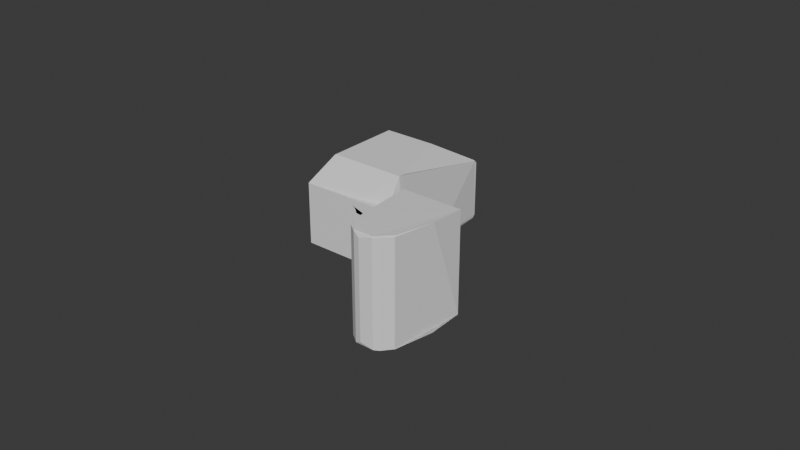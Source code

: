 # Source: proximal_phalanx_1_collision.blend  (saved by Blender 4.3.34; exported with 4.5.12 LTS)
import bpy
from mathutils import Matrix  # noqa: F401  (used for matrix-valued properties, if any)

bpy.ops.wm.read_factory_settings(use_empty=True)
scene = bpy.context.scene
scene.name = 'Scene'

# ---- collections
col_collection = bpy.data.collections.new('Collection'); scene.collection.children.link(col_collection)

# ---- world
world_world = bpy.data.worlds.new('World'); scene.world = world_world
world_world.use_nodes = True; world_world.node_tree.nodes.clear()
_N = world_world.node_tree.nodes; _L = world_world.node_tree.links
n0 = _N.new('ShaderNodeOutputWorld'); n0.name = 'World Output'; n0.location = (300, 300)
n1 = _N.new('ShaderNodeBackground'); n1.name = 'Background'; n1.location = (10, 300)
n1.inputs[0].default_value = (0.05088, 0.05088, 0.05088, 1.0)
_L.new(n1.outputs[0], n0.inputs[0])
n0.is_active_output = True
world_world.color = (0.05088, 0.05088, 0.05088)
world_world.sun_shadow_jitter_overblur = 0.0

# ---- meshes
me_proximal_phalanx_1 = bpy.data.meshes.new('proximal_phalanx_1')
me_proximal_phalanx_1.from_pydata([(-0.04931, 0.03614, 0.005052), (-0.04931, 0.03797, 0.001451), (-0.04931, 0.03742, 0.003096), (-0.04931, 0.03729, 0.003372), (-0.04931, 0.03554, -0.005963), (-0.04931, 0.03687, -0.004417), (-0.04931, 0.03775, -0.002581), (-0.04931, 0.03812, -0.0005791), (-0.01985, 0.03014, -0.0008217), (-0.01984, 0.03031, -0.0008068), (-0.01985, 0.03055, -0.0008668), (-0.01985, 0.03047, -0.0008361), (-0.01985, 0.03102, -0.0004359), (-0.01985, 0.031, -0.0003543), (-0.01984, 0.03098, -0.0001853), (-0.01985, 0.03104, 6.091e-05), (-0.01985, 0.03101, -1.813e-05), (-0.01985, 0.03061, 0.0005308), (-0.01985, 0.03053, 0.000507), (-0.01984, 0.03036, 0.000492), (-0.01985, 0.03019, 0.0005214), (-0.01985, 0.02967, 3.957e-05), (-0.01984, 0.02968, -0.0001295), (-0.01985, 0.02966, -0.0002966), (-0.02061, 0.03546, -0.006039), (-0.02061, 0.03561, -0.005904), (-0.02061, 0.03384, -0.007124), (-0.02061, 0.032, -0.007777), (-0.02061, 0.03124, 0.00759), (-0.02061, 0.03313, 0.007123), (-0.02061, 0.03485, 0.0062), (-0.02061, 0.03629, 0.004879), (-0.02061, 0.03735, 0.003243), (-0.02061, 0.03798, 0.001394), (-0.02061, 0.03812, -0.0005525), (-0.02061, 0.03778, -0.002474), (-0.02061, 0.03697, -0.004251), (-0.02061, 0.03575, -0.005771), (-0.03271, 0.009234, 0.005843), (-0.03491, 0.009234, 0.008043), (-0.03434, 0.009234, 0.007968), (-0.03381, 0.009234, 0.007748), (-0.03335, 0.009234, 0.007398), (-0.033, 0.009234, 0.006943), (-0.03278, 0.009234, 0.006412), (-0.03271, 0.009234, -0.006157), (-0.03278, 0.009234, -0.006727), (-0.033, 0.009234, -0.007257), (-0.03335, 0.009234, -0.007713), (-0.03381, 0.009234, -0.008063), (-0.03434, 0.009234, -0.008282), (-0.03491, 0.009234, -0.008357), (-0.02341, 0.01323, -0.003157), (-0.02341, 0.01323, 0.002843), (-0.02341, 0.01323, 0.005343), (-0.02341, 0.01323, 0.009843), (-0.02341, 0.01323, -0.005657), (-0.02341, 0.01323, -0.009657), (-0.02341, 0.01323, -0.01016), (-0.01841, 0.01323, -0.01016), (-0.01841, 0.009234, -0.01016), (-0.05141, 0.009234, -0.01016), (-0.05141, 0.01573, -0.01016), (-0.02091, 0.01573, -0.01016), (-0.01492, 0.01323, 0.001774), (-0.01541, 0.01323, 0.001575), (-0.01582, 0.01323, 0.001257), (-0.01614, 0.01323, 0.0008426), (-0.01634, 0.01323, 0.0003603), (-0.01641, 0.01323, -0.0001574), (-0.01634, 0.01323, -0.000675), (-0.01614, 0.01323, -0.001157), (-0.01582, 0.01323, -0.001572), (-0.01541, 0.01323, -0.001889), (-0.05141, 0.01573, 0.009843), (-0.05141, 0.009234, 0.009843), (-0.04889, 0.01573, 0.009843), (-0.01841, 0.009234, 0.009843), (-0.01841, 0.01323, 0.009843), (-0.01841, 0.01323, -0.01666), (-0.01841, 0.01323, 0.01634), (0.001593, 0.01323, 0.01634), (0.001593, 0.01323, -0.01666), (-0.01491, 0.01323, 0.005343), (-0.01491, 0.01323, -0.009657), (-0.01491, 0.01323, -0.005657), (-0.01491, 0.01323, -0.003157), (-0.01491, 0.01323, 0.002843), (-0.01841, 0.002695, 0.01684), (-0.01841, 0.008309, 0.01684), (-0.01841, 0.008309, -0.01716), (-0.01841, 0.002695, -0.01716), (-0.01811, 0.008434, 0.01714), (-0.01811, 0.002695, 0.01714), (-8.62e-05, -0.005144, 0.01714), (-0.001428, -0.01102, 0.01714), (-0.001278, -0.01063, 0.01714), (-0.00246, -0.01266, 0.01714), (-0.001326, -0.01079, 0.01714), (-0.005382, -0.01485, 0.01714), (-0.003869, -0.01399, 0.01714), (-0.005548, -0.01489, 0.01714), (-0.00572, -0.0149, 0.01714), (-0.01295, -0.01399, 0.01714), (-0.01143, -0.01485, 0.01714), (-0.01109, -0.0149, 0.01714), (-0.01127, -0.01489, 0.01714), (-0.01435, -0.01266, 0.01714), (-0.01539, -0.01102, 0.01714), (-0.01549, -0.01079, 0.01714), (-0.01554, -0.01063, 0.01714), (-0.01673, -0.005144, 0.01714), (-0.01803, 0.001835, 0.01714), (0.001214, 0.001835, 0.01714), (0.001293, 0.002695, 0.01714), (0.001293, 0.008434, 0.01714), (-0.0005421, -0.009231, 0.01564), (-0.01627, -0.009231, 0.01564), (-0.0006683, -0.009795, 0.01434), (-0.009413, -0.0157, 0.01574), (-0.007401, -0.0157, 0.01574), (-0.01136, -0.0152, 0.01574), (-0.005453, -0.0152, 0.01574), (-0.005264, -0.01512, 0.01684), (-0.01566, -0.01115, 0.01684), (-0.01576, -0.01091, 0.01684), (-0.003692, -0.01423, 0.01684), (-0.002229, -0.01285, 0.01684), (-0.001156, -0.01115, 0.01684), (-0.00105, -0.01091, 0.01684), (-0.01459, -0.01285, 0.01684), (-0.01312, -0.01423, 0.01684), (-0.01155, -0.01512, 0.01684), (-0.01107, -0.0152, 0.01684), (-0.01131, -0.01519, 0.01684), (-0.01583, -0.01067, 0.01684), (-0.01702, -0.005199, 0.01684), (-0.01832, 0.00178, 0.01684), (-0.005747, -0.0152, 0.01684), (-0.005501, -0.01519, 0.01684), (-0.000982, -0.01067, 0.01684), (0.0002087, -0.005199, 0.01684), (0.001509, 0.00178, 0.01684), (0.001593, 0.002695, 0.01684), (0.001593, 0.008309, 0.01684), (0.001593, 0.002695, -0.01716), (0.001593, 0.008309, -0.01716), (0.001293, 0.008434, -0.01746), (0.001293, 0.002695, -0.01746), (-0.01673, -0.005144, -0.01746), (-0.01539, -0.01102, -0.01746), (-0.01549, -0.01079, -0.01746), (-0.01554, -0.01063, -0.01746), (-0.01435, -0.01266, -0.01746), (-0.01143, -0.01485, -0.01746), (-0.01295, -0.01399, -0.01746), (-0.01127, -0.01489, -0.01746), (-0.01109, -0.0149, -0.01746), (-0.005382, -0.01485, -0.01746), (-0.003869, -0.01399, -0.01746), (-0.00246, -0.01266, -0.01746), (-0.005548, -0.01489, -0.01746), (-0.00572, -0.0149, -0.01746), (-0.001428, -0.01102, -0.01746), (-0.001326, -0.01079, -0.01746), (-0.001278, -0.01063, -0.01746), (-8.62e-05, -0.005144, -0.01746), (0.001214, 0.001835, -0.01746), (-0.01803, 0.001835, -0.01746), (-0.01811, 0.002695, -0.01746), (-0.01811, 0.008434, -0.01746), (-0.01627, -0.009231, -0.01596), (-0.0005421, -0.009231, -0.01596), (-0.0006683, -0.009795, -0.01466), (-0.009413, -0.0157, -0.01606), (-0.01136, -0.0152, -0.01606), (-0.007401, -0.0157, -0.01606), (-0.005453, -0.0152, -0.01606), (-0.01576, -0.01091, -0.01716), (-0.01566, -0.01115, -0.01716), (-0.005264, -0.01512, -0.01716), (-0.003692, -0.01423, -0.01716), (-0.001156, -0.01115, -0.01716), (-0.00105, -0.01091, -0.01716), (-0.002229, -0.01285, -0.01716), (-0.01459, -0.01285, -0.01716), (-0.01312, -0.01423, -0.01716), (-0.01155, -0.01512, -0.01716), (-0.005747, -0.0152, -0.01716), (-0.005501, -0.01519, -0.01716), (-0.000982, -0.01067, -0.01716), (0.0002087, -0.005199, -0.01716), (0.001509, 0.00178, -0.01716), (-0.01107, -0.0152, -0.01716), (-0.01131, -0.01519, -0.01716), (-0.01583, -0.01067, -0.01716), (-0.01702, -0.005199, -0.01716), (-0.01832, 0.00178, -0.01716), (-0.024, 0.009234, -0.002063), (-0.02378, 0.009234, -0.002593), (-0.02371, 0.009234, -0.003161), (-0.02378, 0.009234, -0.003729), (-0.024, 0.009234, -0.004258), (-0.02435, 0.009234, -0.004713), (-0.02481, 0.009234, -0.005062), (-0.02534, 0.009234, -0.005282), (-0.0259, 0.009234, -0.005357), (-0.0259, 0.009234, 0.005043), (-0.02534, 0.009234, 0.004967), (-0.02481, 0.009234, 0.004747), (-0.02435, 0.009234, 0.004398), (-0.024, 0.009234, 0.003944), (-0.02378, 0.009234, 0.003415), (-0.02371, 0.009234, 0.002847), (-0.02378, 0.009234, 0.002278), (-0.024, 0.009234, 0.001748), (-0.02435, 0.009234, 0.001292), (-0.0248, 0.009234, 0.0009419), (-0.02091, 0.01573, 0.009843), (-0.02191, 0.01783, 0.01834), (-0.02191, 0.01573, 0.01834), (-0.04687, 0.03983, 0.0176), (-0.04677, 0.01573, 0.01784), (-0.04677, 0.03983, 0.01784), (-0.04661, 0.01573, 0.01805), (-0.04661, 0.03983, 0.01805), (-0.04641, 0.01573, 0.01821), (-0.04641, 0.03983, 0.01821), (-0.04617, 0.01573, 0.01831), (-0.04617, 0.03983, 0.01831), (-0.04591, 0.01573, 0.01834), (-0.04591, 0.03983, 0.01834), (-0.02991, 0.03983, 0.01834), (-0.02965, 0.03983, 0.01831), (-0.02941, 0.03983, 0.01821), (-0.0292, 0.03983, 0.01805), (-0.02061, 0.01883, 0.009643), (-0.02061, 0.01883, -0.009957), (-0.02081, 0.01892, -0.01016), (-0.02081, 0.02058, -0.01016), (-0.02061, 0.02058, -0.009957), (-0.02061, 0.02066, -0.009947), (-0.02061, 0.02058, 0.009643), (-0.02061, 0.02066, 0.009632), (-0.02361, 0.05483, 0.008843), (-0.02361, 0.05383, 0.009843), (-0.02341, 0.05375, 0.009643), (-0.02341, 0.05463, 0.00876), (-0.02341, 0.05463, -0.009075), (-0.02361, 0.05483, -0.009157), (-0.02361, 0.05383, -0.01016), (-0.02341, 0.05375, -0.009957), (-0.04641, 0.05375, 0.009643), (-0.04621, 0.05383, 0.009843), (-0.04621, 0.05483, 0.008843), (-0.04641, 0.05463, 0.00876), (-0.04641, 0.05463, -0.009075), (-0.04621, 0.05483, -0.009157), (-0.04621, 0.05383, -0.01016), (-0.04641, 0.05375, -0.009957)], [], [(58, 59, 60), (60, 61, 58), (74, 62, 75), (62, 61, 75), (75, 77, 76), (76, 77, 55), (55, 77, 78), (59, 58, 57), (78, 83, 55), (83, 54, 55), (53, 66, 67), (87, 64, 53), (64, 65, 53), (53, 65, 66), (70, 52, 69), (52, 53, 69), (69, 53, 68), (53, 67, 68), (70, 71, 52), (71, 72, 52), (52, 72, 73), (83, 87, 54), (87, 53, 54), (59, 57, 84), (57, 56, 84), (84, 56, 85), (56, 52, 85), (85, 52, 86), (52, 73, 86), (134, 133, 106), (106, 133, 105), (131, 132, 103), (103, 132, 104), (135, 125, 110), (110, 125, 109), (111, 112, 136), (112, 137, 136), (139, 123, 101), (101, 123, 99), (126, 127, 100), (100, 127, 97), (127, 128, 97), (97, 128, 95), (128, 129, 95), (95, 129, 98), (142, 143, 113), (143, 114, 113), (113, 94, 142), (94, 141, 142), (115, 114, 144), (114, 143, 144), (146, 145, 147), (145, 148, 147), (189, 188, 161), (161, 188, 162), (181, 180, 159), (159, 180, 158), (190, 183, 165), (165, 183, 164), (166, 167, 191), (167, 192, 191), (194, 187, 156), (156, 187, 154), (186, 185, 155), (155, 185, 153), (185, 179, 153), (153, 179, 150), (179, 178, 150), (150, 178, 151), (197, 91, 168), (91, 169, 168), (170, 169, 90), (169, 91, 90), (48, 49, 60), (49, 50, 60), (50, 51, 60), (60, 51, 61), (45, 46, 60), (46, 47, 60), (60, 47, 48), (41, 42, 77), (42, 43, 77), (45, 60, 206), (206, 60, 205), (75, 39, 77), (39, 40, 77), (77, 40, 41), (207, 208, 77), (207, 77, 38), (38, 77, 44), (77, 43, 44), (216, 217, 60), (208, 209, 77), (209, 210, 77), (77, 210, 211), (216, 60, 215), (211, 212, 77), (212, 213, 77), (77, 213, 60), (213, 214, 60), (60, 214, 215), (200, 201, 60), (201, 202, 60), (202, 203, 60), (203, 204, 60), (60, 204, 205), (217, 198, 60), (198, 199, 60), (60, 199, 200), (12, 36, 35), (12, 35, 13), (17, 18, 16, 15), (11, 241, 27), (11, 27, 26), (10, 11, 26), (10, 26, 25), (26, 24, 25), (218, 63, 237, 236), (36, 12, 37), (35, 36, 248), (34, 35, 248), (12, 13, 11, 10), (32, 33, 247), (15, 32, 31), (75, 61, 51, 39), (32, 15, 16), (33, 32, 16), (36, 37, 251, 248), (253, 231, 232, 245), (240, 239, 250, 251), (241, 11, 9), (16, 18, 19, 14), (241, 9, 240), (241, 240, 251), (27, 241, 251), (26, 27, 251), (24, 26, 251), (25, 24, 251), (37, 25, 251), (23, 8, 9, 22), (1, 7, 62, 74), (234, 235, 245), (233, 234, 245), (248, 249, 244, 247), (255, 256, 7, 1), (30, 31, 246), (17, 30, 29), (18, 17, 29), (30, 246, 29), (243, 242, 19), (28, 243, 19), (223, 221, 74, 222), (11, 13, 14, 9), (12, 10, 25, 37), (20, 21, 22, 19), (249, 257, 254, 244), (233, 245, 232), (23, 22, 237), (8, 23, 237), (9, 8, 237), (240, 9, 237), (29, 28, 19, 18), (250, 258, 257, 249), (233, 232, 219), (234, 233, 219), (235, 234, 219), (245, 235, 219), (246, 245, 219), (29, 246, 219), (28, 29, 219), (243, 28, 219), (242, 243, 219), (19, 242, 236), (20, 19, 236), (21, 20, 236), (22, 21, 236), (237, 22, 236), (3, 0, 255), (2, 3, 255), (1, 2, 255), (252, 221, 223), (257, 258, 259, 256), (253, 225, 227), (253, 227, 229), (253, 229, 231), (35, 34, 14, 13), (15, 31, 30, 17), (238, 237, 63), (200, 201, 63), (218, 200, 63), (218, 213, 200), (63, 201, 202), (222, 224, 225, 223), (244, 245, 246, 247), (256, 4, 5), (256, 5, 6), (256, 6, 7), (34, 248, 247, 33), (236, 242, 219), (250, 239, 62, 258), (213, 218, 220), (212, 213, 220), (211, 212, 220), (210, 211, 220), (209, 210, 220), (208, 209, 220), (40, 208, 220), (40, 220, 39), (2, 1, 74), (3, 2, 74), (0, 3, 74), (255, 0, 74), (252, 255, 74), (221, 252, 74), (224, 226, 227, 225), (226, 228, 229, 227), (228, 230, 231, 229), (19, 22, 9, 14), (119, 174, 176, 120), (238, 239, 237), (239, 240, 237), (248, 251, 249), (251, 250, 249), (253, 254, 252), (254, 255, 252), (256, 255, 257), (255, 254, 257), (254, 253, 245, 244), (175, 194, 174), (194, 193, 174), (193, 188, 176), (193, 176, 174), (175, 174, 119, 121), (120, 176, 177, 122), (33, 16, 14, 34), (187, 194, 175), (121, 132, 187), (121, 187, 175), (96, 98, 129, 140), (231, 230, 220, 232), (105, 133, 138, 102), (58, 51, 61), (188, 189, 176), (189, 177, 176), (186, 187, 132, 131), (220, 219, 232), (120, 138, 133), (120, 133, 119), (133, 134, 119), (134, 121, 119), (100, 99, 123, 126), (62, 239, 238), (185, 186, 131, 130), (63, 202, 58), (134, 132, 121), (154, 155, 153), (154, 153, 150), (154, 150, 151), (154, 151, 152), (154, 152, 149), (154, 149, 168), (154, 168, 169), (154, 169, 170), (154, 170, 147), (154, 147, 148), (154, 148, 167), (154, 167, 166), (154, 166, 165), (154, 165, 164), (154, 164, 163), (154, 163, 160), (154, 160, 159), (154, 159, 158), (154, 158, 161), (154, 161, 162), (154, 162, 157), (154, 157, 156), (180, 177, 189), (106, 104, 132, 134), (180, 123, 122), (180, 122, 177), (122, 139, 120), (139, 138, 120), (145, 192, 167, 148), (62, 58, 61), (101, 102, 138, 139), (123, 180, 181, 126), (205, 50, 58), (51, 208, 40), (51, 40, 39), (179, 185, 130, 124), (204, 205, 58), (123, 139, 122), (184, 181, 159, 160), (51, 209, 208), (102, 101, 99), (102, 99, 100), (102, 100, 97), (102, 97, 95), (102, 95, 98), (102, 98, 96), (102, 96, 94), (102, 94, 113), (102, 113, 114), (102, 114, 115), (102, 115, 92), (102, 92, 93), (102, 93, 112), (102, 112, 111), (102, 111, 110), (102, 110, 109), (102, 109, 108), (102, 108, 107), (102, 107, 103), (102, 103, 104), (102, 104, 106), (102, 106, 105), (126, 181, 184, 127), (203, 204, 58), (81, 144, 146, 82), (51, 213, 212), (182, 184, 160, 163), (51, 210, 209), (178, 179, 124, 125), (202, 203, 58), (156, 157, 193, 194), (127, 184, 182, 128), (259, 258, 62), (107, 130, 131, 103), (51, 212, 211), (108, 124, 130, 107), (51, 211, 210), (128, 182, 183, 129), (256, 259, 62), (171, 195, 178), (158, 180, 189, 161), (236, 219, 220, 218), (51, 50, 205), (51, 205, 204), (149, 152, 195, 196), (222, 74, 75), (109, 125, 124, 108), (39, 220, 75), (91, 197, 137, 88), (4, 256, 62), (197, 196, 171), (196, 195, 171), (116, 172, 192, 142), (51, 202, 201), (111, 136, 135, 110), (252, 223, 225, 253), (135, 117, 125), (190, 173, 183), (173, 118, 129), (173, 129, 183), (183, 182, 163, 164), (220, 230, 75), (142, 192, 145, 143), (5, 4, 62), (135, 136, 117), (136, 137, 117), (94, 96, 140, 141), (224, 222, 75), (81, 80, 92, 115), (191, 172, 190), (172, 173, 190), (228, 226, 75), (172, 116, 118), (172, 118, 173), (118, 140, 129), (152, 151, 178, 195), (88, 89, 80), (197, 171, 117, 137), (51, 201, 200), (88, 90, 91), (155, 154, 187, 186), (192, 172, 191), (89, 88, 93, 92), (51, 203, 202), (116, 140, 118), (166, 191, 190, 165), (226, 224, 75), (116, 141, 140), (79, 170, 90), (62, 238, 63), (171, 178, 125, 117), (51, 204, 203), (112, 93, 88, 137), (62, 63, 58), (82, 79, 80, 81), (6, 5, 62), (142, 141, 116), (188, 193, 157, 162), (58, 50, 51), (143, 145, 146, 144), (7, 6, 62), (92, 80, 89), (79, 90, 88, 80), (51, 200, 213), (196, 197, 168, 149), (32, 247, 246, 31), (146, 147, 82), (170, 79, 82, 147), (230, 228, 75), (115, 144, 81)])
me_proximal_phalanx_1.update()

# ---- objects
ob_proximal_phalanx_1 = bpy.data.objects.new('proximal_phalanx_1', me_proximal_phalanx_1)

# ---- transforms, parenting, visibility, modifiers, constraints
ob_proximal_phalanx_1.location = (0.0, 0.0, 0.0)
_m = ob_proximal_phalanx_1.modifiers.new('Decimate', 'DECIMATE')
_m.decimate_type = 'DISSOLVE'
_m.iterations = 100
_m.angle_limit = 0.281

# ---- collection membership
col_collection.objects.link(ob_proximal_phalanx_1)

# ---- scene / render settings (as saved in the file)
scene.frame_start = 1; scene.frame_end = 250; scene.frame_set(1)
scene.render.engine = 'BLENDER_EEVEE_NEXT'
bpy.context.view_layer.update()

# ---- added for rendering (the .blend has no active camera and no usable light): camera, sun
cam_auto = bpy.data.cameras.new('AutoCamera')
cam_auto.lens = 50.0
cam_auto.sensor_width = 36.0
cam_auto.clip_end = 1000.0
ob_auto_camera = bpy.data.objects.new('AutoCamera', cam_auto)
scene.collection.objects.link(ob_auto_camera)
ob_auto_camera.location = (0.160138, -0.202488, 0.148479)
ob_auto_camera.rotation_euler = (1.09748, -7.21219e-08, 0.694738)
scene.camera = ob_auto_camera
light_auto_sun = bpy.data.lights.new('AutoSun', 'SUN')
light_auto_sun.energy = 3.0
light_auto_sun.angle = 0.0523599
ob_auto_sun = bpy.data.objects.new('AutoSun', light_auto_sun)
scene.collection.objects.link(ob_auto_sun)
ob_auto_sun.rotation_euler = (0.872665, 0.174533, 0.523599)
bpy.context.view_layer.update()
